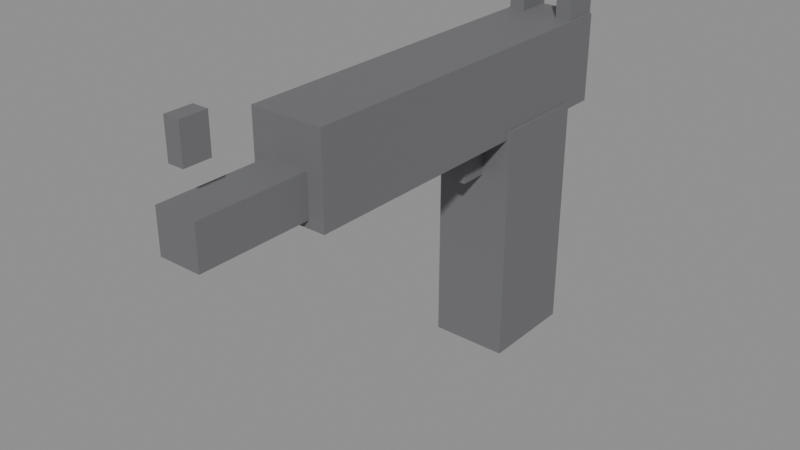 # Source: pistol.blend  (saved by Blender 4.4.30; exported with 4.5.12 LTS)
import bpy
from mathutils import Matrix  # noqa: F401  (used for matrix-valued properties, if any)

bpy.ops.wm.read_factory_settings(use_empty=True)
scene = bpy.context.scene
scene.name = 'Scene'

# ---- materials (node trees are filled in below, after node groups)
mat_pistoldark = bpy.data.materials.new('PistolDark')

# ---- material node trees
mat_pistoldark.use_nodes = True; mat_pistoldark.node_tree.nodes.clear()
_N = mat_pistoldark.node_tree.nodes; _L = mat_pistoldark.node_tree.links
n0 = _N.new('ShaderNodeBsdfPrincipled'); n0.name = 'Principled BSDF'; n0.location = (10, 300)
n0.inputs[0].default_value = (0.16, 0.16, 0.17, 1.0)
n0.inputs[2].default_value = 0.65
n1 = _N.new('ShaderNodeOutputMaterial'); n1.name = 'Material Output'; n1.location = (300, 300)
_L.new(n0.outputs[0], n1.inputs[0])
n1.is_active_output = True

# ---- meshes
me_cube = bpy.data.meshes.new('Cube')
me_cube.from_pydata([(-0.015, -0.019, -0.046), (-0.015, -0.019, 0.046), (-0.015, 0.019, -0.046), (-0.015, 0.019, 0.046), (0.015, -0.019, -0.046), (0.015, -0.019, 0.046), (0.015, 0.019, -0.046), (0.015, 0.019, 0.046), (-0.014, -0.1125, 0.043), (-0.014, -0.1125, 0.077), (-0.014, 0.0325, 0.043), (-0.014, 0.0325, 0.077), (0.014, -0.1125, 0.043), (0.014, -0.1125, 0.077), (0.014, 0.0325, 0.043), (0.014, 0.0325, 0.077), (-0.008, -0.155, 0.046), (-0.008, -0.155, 0.062), (-0.008, -0.085, 0.046), (-0.008, -0.085, 0.062), (0.008, -0.155, 0.046), (0.008, -0.155, 0.062), (0.008, -0.085, 0.046), (0.008, -0.085, 0.062), (-0.003, -0.153, 0.075), (-0.003, -0.153, 0.089), (-0.003, -0.143, 0.075), (-0.003, -0.143, 0.089), (0.003, -0.153, 0.075), (0.003, -0.153, 0.089), (0.003, -0.143, 0.075), (0.003, -0.143, 0.089), (0.007, 0.019, 0.075), (0.007, 0.019, 0.089), (0.007, 0.033, 0.075), (0.007, 0.033, 0.089), (0.013, 0.019, 0.075), (0.013, 0.019, 0.089), (0.013, 0.033, 0.075), (0.013, 0.033, 0.089), (-0.013, 0.019, 0.075), (-0.013, 0.019, 0.089), (-0.013, 0.033, 0.075), (-0.013, 0.033, 0.089), (-0.007, 0.019, 0.075), (-0.007, 0.019, 0.089), (-0.007, 0.033, 0.075), (-0.007, 0.033, 0.089), (-0.004, -0.03, 0.027), (-0.004, -0.03, 0.049), (-0.004, -0.018, 0.027), (-0.004, -0.018, 0.049), (0.004, -0.03, 0.027), (0.004, -0.03, 0.049), (0.004, -0.018, 0.027), (0.004, -0.018, 0.049)], [], [(0, 1, 3, 2), (2, 3, 7, 6), (6, 7, 5, 4), (4, 5, 1, 0), (2, 6, 4, 0), (7, 3, 1, 5), (8, 9, 11, 10), (10, 11, 15, 14), (14, 15, 13, 12), (12, 13, 9, 8), (10, 14, 12, 8), (15, 11, 9, 13), (16, 17, 19, 18), (18, 19, 23, 22), (22, 23, 21, 20), (20, 21, 17, 16), (18, 22, 20, 16), (23, 19, 17, 21), (24, 25, 27, 26), (26, 27, 31, 30), (30, 31, 29, 28), (28, 29, 25, 24), (26, 30, 28, 24), (31, 27, 25, 29), (32, 33, 35, 34), (34, 35, 39, 38), (38, 39, 37, 36), (36, 37, 33, 32), (34, 38, 36, 32), (39, 35, 33, 37), (40, 41, 43, 42), (42, 43, 47, 46), (46, 47, 45, 44), (44, 45, 41, 40), (42, 46, 44, 40), (47, 43, 41, 45), (48, 49, 51, 50), (50, 51, 55, 54), (54, 55, 53, 52), (52, 53, 49, 48), (50, 54, 52, 48), (55, 51, 49, 53)])
_uv = me_cube.uv_layers.new(name='UVMap')
_uv.uv.foreach_set('vector', [0.375, 0.0, 0.625, 0.0, 0.625, 0.25, 0.375, 0.25, 0.375, 0.25, 0.625, 0.25, 0.625, 0.5, 0.375, 0.5, 0.375, 0.5, 0.625, 0.5, 0.625, 0.75, 0.375, 0.75, 0.375, 0.75, 0.625, 0.75, 0.625, 1.0, 0.375, 1.0, 0.125, 0.5, 0.375, 0.5, 0.375, 0.75, 0.125, 0.75, 0.625, 0.5, 0.875, 0.5, 0.875, 0.75, 0.625, 0.75, 0.375, 0.0, 0.625, 0.0, 0.625, 0.25, 0.375, 0.25, 0.375, 0.25, 0.625, 0.25, 0.625, 0.5, 0.375, 0.5, 0.375, 0.5, 0.625, 0.5, 0.625, 0.75, 0.375, 0.75, 0.375, 0.75, 0.625, 0.75, 0.625, 1.0, 0.375, 1.0, 0.125, 0.5, 0.375, 0.5, 0.375, 0.75, 0.125, 0.75, 0.625, 0.5, 0.875, 0.5, 0.875, 0.75, 0.625, 0.75, 0.375, 0.0, 0.625, 0.0, 0.625, 0.25, 0.375, 0.25, 0.375, 0.25, 0.625, 0.25, 0.625, 0.5, 0.375, 0.5, 0.375, 0.5, 0.625, 0.5, 0.625, 0.75, 0.375, 0.75, 0.375, 0.75, 0.625, 0.75, 0.625, 1.0, 0.375, 1.0, 0.125, 0.5, 0.375, 0.5, 0.375, 0.75, 0.125, 0.75, 0.625, 0.5, 0.875, 0.5, 0.875, 0.75, 0.625, 0.75, 0.375, 0.0, 0.625, 0.0, 0.625, 0.25, 0.375, 0.25, 0.375, 0.25, 0.625, 0.25, 0.625, 0.5, 0.375, 0.5, 0.375, 0.5, 0.625, 0.5, 0.625, 0.75, 0.375, 0.75, 0.375, 0.75, 0.625, 0.75, 0.625, 1.0, 0.375, 1.0, 0.125, 0.5, 0.375, 0.5, 0.375, 0.75, 0.125, 0.75, 0.625, 0.5, 0.875, 0.5, 0.875, 0.75, 0.625, 0.75, 0.375, 0.0, 0.625, 0.0, 0.625, 0.25, 0.375, 0.25, 0.375, 0.25, 0.625, 0.25, 0.625, 0.5, 0.375, 0.5, 0.375, 0.5, 0.625, 0.5, 0.625, 0.75, 0.375, 0.75, 0.375, 0.75, 0.625, 0.75, 0.625, 1.0, 0.375, 1.0, 0.125, 0.5, 0.375, 0.5, 0.375, 0.75, 0.125, 0.75, 0.625, 0.5, 0.875, 0.5, 0.875, 0.75, 0.625, 0.75, 0.375, 0.0, 0.625, 0.0, 0.625, 0.25, 0.375, 0.25, 0.375, 0.25, 0.625, 0.25, 0.625, 0.5, 0.375, 0.5, 0.375, 0.5, 0.625, 0.5, 0.625, 0.75, 0.375, 0.75, 0.375, 0.75, 0.625, 0.75, 0.625, 1.0, 0.375, 1.0, 0.125, 0.5, 0.375, 0.5, 0.375, 0.75, 0.125, 0.75, 0.625, 0.5, 0.875, 0.5, 0.875, 0.75, 0.625, 0.75, 0.375, 0.0, 0.625, 0.0, 0.625, 0.25, 0.375, 0.25, 0.375, 0.25, 0.625, 0.25, 0.625, 0.5, 0.375, 0.5, 0.375, 0.5, 0.625, 0.5, 0.625, 0.75, 0.375, 0.75, 0.375, 0.75, 0.625, 0.75, 0.625, 1.0, 0.375, 1.0, 0.125, 0.5, 0.375, 0.5, 0.375, 0.75, 0.125, 0.75, 0.625, 0.5, 0.875, 0.5, 0.875, 0.75, 0.625, 0.75])
me_cube.materials.append(mat_pistoldark)
me_cube.update()

# ---- objects
ob_pistol = bpy.data.objects.new('Pistol', me_cube)
ob_muzzle = bpy.data.objects.new('Muzzle', None)

# ---- transforms, parenting, visibility, modifiers, constraints
ob_pistol.location = (0.0, 0.012, -0.048)
ob_muzzle.parent = ob_pistol
ob_muzzle.location = (0.0, -0.146, 0.006)
ob_muzzle.empty_display_size = 0.02

# ---- collection membership
scene.collection.objects.link(ob_pistol)
scene.collection.objects.link(ob_muzzle)

# ---- scene / render settings (as saved in the file)
scene.frame_start = 1; scene.frame_end = 250; scene.frame_set(1)
scene.render.engine = 'BLENDER_EEVEE_NEXT'
bpy.context.view_layer.update()

# ---- added for rendering (the .blend has no active camera and no usable light): camera, sun + grey world if the file has none
cam_auto = bpy.data.cameras.new('AutoCamera')
cam_auto.lens = 50.0
cam_auto.sensor_width = 36.0
cam_auto.clip_end = 1000.0
ob_auto_camera = bpy.data.objects.new('AutoCamera', cam_auto)
scene.collection.objects.link(ob_auto_camera)
ob_auto_camera.location = (0.215934, -0.308121, 0.146248)
ob_auto_camera.rotation_euler = (1.09748, -7.21219e-08, 0.694738)
scene.camera = ob_auto_camera
light_auto_sun = bpy.data.lights.new('AutoSun', 'SUN')
light_auto_sun.energy = 3.0
light_auto_sun.angle = 0.0523599
ob_auto_sun = bpy.data.objects.new('AutoSun', light_auto_sun)
scene.collection.objects.link(ob_auto_sun)
ob_auto_sun.rotation_euler = (0.872665, 0.174533, 0.523599)
if scene.world is None:
    world_auto = bpy.data.worlds.new('AutoWorld')
    world_auto.color = (0.3, 0.3, 0.3)
    scene.world = world_auto
bpy.context.view_layer.update()
